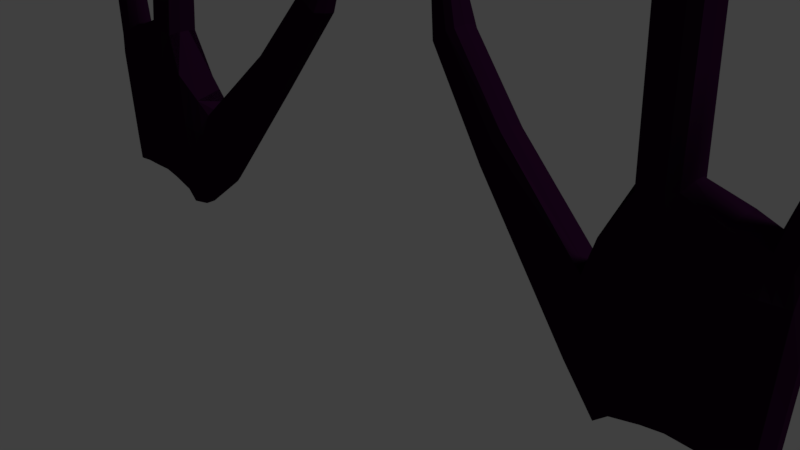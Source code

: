 # Source: Stranger_s_hands.blend  (saved by Blender 2.77.0; exported with 4.5.12 LTS)
import bpy
from mathutils import Matrix  # noqa: F401  (used for matrix-valued properties, if any)

bpy.ops.wm.read_factory_settings(use_empty=True)
scene = bpy.context.scene
scene.name = 'Scene'

# ---- collections
col_collection_1 = bpy.data.collections.new('Collection 1'); scene.collection.children.link(col_collection_1)

# ---- materials (node trees are filled in below, after node groups)
mat_flesh_colour = bpy.data.materials.new('Flesh colour')
mat_flesh_colour.alpha_threshold = 0.0
mat_flesh_colour.use_transparent_shadow = False
mat_flesh_colour.diffuse_color = (0.01782, 0.002822, 0.01885, 1.0)
mat_flesh_colour.roughness = 0.5
mat_flesh_colour.specular_intensity = 1.0
mat_flesh_colour.line_color = (0.0, 0.0, 0.0, 1.0)

# ---- material node trees

# ---- world
world_world = bpy.data.worlds.new('World'); scene.world = world_world
world_world.color = (0.05088, 0.05088, 0.05088)
world_world.use_sun_shadow = False
world_world.sun_shadow_jitter_overblur = 0.0
world_world.cycles.sampling_method = 'MANUAL'

# ---- cameras
cam_camera = bpy.data.cameras.new('Camera')
cam_camera.clip_end = 100.0
cam_camera.lens = 35.0
cam_camera.sensor_width = 32.0
cam_camera.sensor_height = 18.0
cam_camera.ortho_scale = 7.314
cam_camera.dof.focus_distance = 0.0
cam_camera.dof.aperture_fstop = 128.0

# ---- lights
light_lamp = bpy.data.lights.new('Lamp', 'SUN')
light_lamp.transmission_factor = 0.0
light_lamp.cutoff_distance = 30.0
light_lamp.angle = 0.1993
light_lamp.energy = 1.0
light_lamp.shadow_buffer_clip_start = 1.001
light_lamp.shadow_soft_size = 0.1
light_lamp.shadow_cascade_max_distance = 1000.0

# ---- meshes
me_cube_003 = bpy.data.meshes.new('Cube.003')
me_cube_003.from_pydata([(-5.11, 0.07346, -0.3987), (-5.306, -0.4009, -2.072), (-3.194, -0.2445, -1.932), (-5.306, 0.07836, -2.072), (-4.885, 0.02516, -0.3034), (-5.382, -0.3728, -0.0336), (-5.112, -0.0042, 0.09717), (-5.054, 0.07836, -2.044), (-3.704, -0.4009, -2.334), (-4.491, 0.02516, -0.1761), (-3.872, -0.4009, 0.2263), (-5.112, -0.0042, 0.09717), (-3.863, -0.4009, -2.184), (-4.848, 0.03006, -2.044), (-3.872, -0.4009, 0.2263), (-4.289, 0.02516, -0.1879), (-4.223, -0.4009, -2.082), (-4.289, 0.02516, 0.3477), (-4.289, -0.4009, 0.3477), (-4.472, 0.03006, -2.035), (-4.472, -0.4009, -2.035), (-3.891, 0.08318, -0.3272), (-4.289, -0.4009, 0.3477), (-4.289, 0.02516, 0.3477), (-4.848, -0.4009, -2.044), (-4.223, 0.03006, -2.082), (-5.112, -0.3728, 0.09717), (-3.614, 0.08318, -0.4316), (-5.054, -0.4009, -2.044), (-3.872, 0.02516, 0.2263), (-5.112, -0.3728, 0.09717), (-3.863, 0.08808, -2.184), (-5.362, -0.4009, -0.3061), (-3.306, -0.2445, -0.8856), (-3.872, 0.02516, 0.2263), (-3.601, -0.4772, -0.2874), (-3.913, -0.4772, -0.191), (-3.306, 0.1816, -1.001), (-5.382, -0.0042, -0.0336), (-4.289, -0.4772, -0.17), (-4.491, -0.4772, -0.1414), (-5.362, 0.07346, -0.4502), (-3.194, 0.1294, -1.932), (-4.885, -0.4772, -0.2874), (-5.11, -0.4772, -0.2874), (-3.704, 0.1668, -2.334), (-1.851, -0.1023, -0.22), (-1.86, 0.2328, -0.2509), (-2.099, 0.2609, 0.1767), (-2.089, -0.07425, 0.2077), (-1.019, 0.02423, 0.9274), (-1.033, 0.3572, 0.8762), (-1.33, 0.3728, 1.059), (-1.316, 0.03977, 1.111), (-0.7968, 0.2052, 1.687), (-0.8055, 0.3996, 1.638), (-0.9749, 0.4172, 1.762), (-0.9984, 0.2264, 1.81), (-3.744, -0.275, 1.874), (-3.749, 0.0929, 1.805), (-4.186, -0.2572, 2.006), (-4.191, 0.1107, 1.936), (-3.703, -0.05183, 3.433), (-3.693, 0.2883, 3.27), (-4.063, -0.001916, 3.524), (-4.053, 0.3383, 3.362), (-3.712, 0.4055, 4.175), (-3.711, 0.5641, 4.028), (-3.937, 0.4457, 4.208), (-3.921, 0.5893, 4.086), (-5.631, 0.04666, 1.067), (-5.626, -0.2446, 1.12), (-5.383, 0.07047, 1.189), (-5.378, -0.2208, 1.242), (-5.786, 0.1681, 1.946), (-5.778, -0.1124, 2.057), (-5.537, 0.2162, 2.065), (-5.529, -0.06435, 2.176), (-5.909, 0.3307, 2.901), (-5.895, 0.1773, 2.983), (-5.735, 0.3554, 2.935), (-5.72, 0.2051, 3.025), (-4.484, -0.09871, -2.088), (-5.459, -0.1285, -0.0336), (-3.138, 0.03464, -1.96), (-3.66, -0.09871, -2.415), (-5.078, -0.1166, 0.1755), (-3.803, -0.1215, 0.259), (-5.078, -0.1166, 0.1755), (-5.45, -0.1218, -0.895), (-4.312, -0.07698, 0.4045), (-3.803, -0.1215, 0.259), (-4.86, -0.09871, -2.097), (-5.066, -0.09872, -2.097), (-5.406, -0.09872, -2.125), (-4.235, -0.09871, -2.135), (-3.875, -0.09871, -2.238), (-3.25, 0.03464, -0.8532), (-4.312, -0.07698, 0.4045), (-1.797, 0.1569, -0.2573), (-2.113, 0.188, 0.2325), (-0.966, 0.2837, 0.8908), (-1.354, 0.3016, 1.116), (-0.7321, 0.3747, 1.698), (-1.004, 0.3908, 1.847), (-3.709, -0.0009324, 1.816), (-4.214, 0.03591, 1.96), (-3.657, 0.1992, 3.312), (-4.079, 0.2732, 3.411), (-3.662, 0.5491, 4.099), (-3.92, 0.6008, 4.139), (-5.7, -0.02311, 1.083), (-5.351, 0.01445, 1.223), (-5.855, 0.1008, 1.98), (-5.504, 0.1669, 2.115), (-5.948, 0.3294, 2.931), (-5.701, 0.3661, 2.968), (-5.459, -0.2507, -0.0336), (-5.078, -0.2388, 0.1755), (-3.803, -0.2611, 0.259), (-5.078, -0.2388, 0.1755), (-4.312, -0.2165, 0.4045), (-4.86, -0.2383, -2.097), (-3.25, -0.1049, -0.8532), (-4.312, -0.2165, 0.4045), (-2.11, 0.04886, 0.2431), (-1.349, 0.1632, 1.134), (-1.001, 0.2884, 1.863), (-4.212, -0.1016, 1.984), (-4.083, 0.1451, 3.466), (-3.923, 0.512, 4.2), (-5.698, -0.1345, 1.101), (-5.349, -0.09694, 1.241), (-5.852, -0.006925, 2.018), (-5.501, 0.05915, 2.153), (-5.946, 0.2523, 2.976), (-5.699, 0.289, 3.013), (-4.484, -0.2383, -2.088), (-3.138, -0.1049, -1.96), (-3.66, -0.2383, -2.415), (-5.45, -0.2614, -0.895), (-3.803, -0.2611, 0.259), (-5.066, -0.2383, -2.097), (-5.406, -0.2383, -2.125), (-4.235, -0.2383, -2.135), (-3.875, -0.2383, -2.238), (-1.794, 0.01782, -0.2468), (-0.9615, 0.1454, 0.9082), (-0.7291, 0.2723, 1.715), (-3.707, -0.1384, 1.84), (-3.661, 0.07111, 3.367), (-3.664, 0.4603, 4.16), (-3.724, -0.4009, -1.896), (-3.871, -0.4009, -1.792), (-4.243, -0.4009, -1.72), (-5.071, 0.09402, -1.551), (-3.228, 0.1451, -1.653), (-4.478, -0.4009, -1.687), (-4.859, 0.04572, -1.522), (-4.478, 0.04572, -1.477), (-4.859, -0.4009, -1.694), (-4.243, 0.04572, -1.513), (-3.871, 0.1037, -1.627), (-5.071, -0.4009, -1.694), (-5.323, -0.4009, -1.719), (-3.228, -0.2715, -1.618), (-5.323, 0.09402, -1.586), (-3.677, 0.1824, -1.763), (-1.915, 0.2412, -0.1106), (-1.906, -0.1209, -0.07966), (-1.105, 0.3619, 0.9432), (-1.091, 0.001886, 0.9944), (-0.866, 0.4139, 1.675), (-0.8573, 0.1907, 1.724), (-0.7887, 0.4015, 1.743), (-5.419, -0.1056, -1.756), (-5.419, -0.2452, -1.756), (-0.7847, 0.2638, 1.765), (-3.267, 0.1634, -1.327), (-5.343, -0.4009, -1.013), (-3.267, -0.2715, -1.252), (-5.343, 0.08374, -1.018), (-2.028, 0.2511, 0.05301), (-2.019, -0.1111, 0.08395), (-1.239, 0.3673, 1.021), (-1.226, 0.007324, 1.072), (-0.9365, 0.4188, 1.719), (-0.9279, 0.1957, 1.767), (-0.9165, 0.4091, 1.813), (-0.9125, 0.2714, 1.835), (-3.662, -0.4391, -1.092), (-3.892, -0.4391, -0.9914), (-4.266, -0.4391, -0.945), (-5.091, 0.08374, -0.9746), (-4.484, -0.4391, -0.9144), (-4.872, 0.03544, -0.9126), (-4.484, 0.03544, -0.8266), (-4.872, -0.4391, -0.9906), (-4.266, 0.03544, -0.8506), (-3.881, 0.09346, -0.9771), (-5.091, -0.4391, -0.9906), (-3.646, 0.1328, -1.097), (-5.434, -0.1137, -1.326), (-5.434, -0.2533, -1.326), (-3.542, -0.3511, -2.206), (-3.516, 0.1145, -0.6131), (-3.542, 0.1549, -2.206), (-3.507, -0.4031, -0.4779), (-3.494, -0.05624, -2.27), (-3.494, -0.1958, -2.27), (-3.566, -0.3511, -1.808), (-3.534, 0.1705, -1.728), (-3.537, -0.3771, -1.143), (-3.525, 0.1425, -1.17), (-3.382, -0.302, -2.08), (-3.42, 0.1454, -0.7917), (-3.382, 0.1432, -2.08), (-3.415, -0.3301, -0.6655), (-3.33, -0.01443, -2.128), (-3.33, -0.154, -2.128), (-3.393, 0.1588, -1.693), (-3.406, 0.1521, -1.243), (-3.411, -0.302, -1.721), (-3.413, -0.3161, -1.193), (-4.124, -0.4009, -2.11), (-4.173, -0.4388, 0.3141), (-4.179, 0.04123, -0.2265), (-4.124, 0.04612, -2.11), (-4.185, -0.4772, -0.1758), (-4.173, 0.07497, 0.3141), (-4.064, -0.3, 1.97), (-4.068, 0.1556, 1.9), (-3.964, -0.05367, 3.499), (-3.953, 0.3742, 3.337), (-3.882, 0.3816, 4.233), (-3.874, 0.6267, 4.055), (-3.856, 0.6111, 4.124), (-4.135, -0.09871, -2.163), (-4.135, -0.2383, -2.163), (-3.86, 0.4961, 4.203), (-4.14, -0.4009, -1.74), (-4.14, 0.06178, -1.545), (-4.162, -0.4391, -0.9578), (-4.159, 0.0515, -0.8857), (-4.004, -0.4009, -2.144), (-4.036, -0.4388, 0.2739), (-4.047, 0.06043, -0.2726), (-4.004, 0.06532, -2.144), (-4.06, -0.4772, -0.1828), (-4.036, 0.07497, 0.2739), (-3.918, -0.3059, 1.926), (-3.922, 0.1497, 1.856), (-3.844, -0.07019, 3.469), (-3.834, 0.3577, 3.306), (-3.813, 0.3709, 4.221), (-3.804, 0.616, 4.042), (-4.016, -0.09871, -2.197), (-4.016, -0.2383, -2.197), (-4.017, 0.08098, -1.582), (-4.032, 0.07071, -0.9275), (-3.745, 0.589, 4.107), (-3.749, 0.4739, 4.186), (-4.017, -0.4009, -1.764), (-4.039, -0.4391, -0.9732), (-4.764, 0.02516, -0.2642), (-4.732, -0.4009, -2.042), (-4.741, -0.4521, 0.2076), (-4.741, 0.05094, 0.2076), (-4.732, 0.03006, -2.042), (-4.764, -0.4772, -0.2425), (-4.744, -0.09871, -2.095), (-4.744, -0.2383, -2.095), (-4.742, -0.4009, -1.692), (-4.742, 0.04572, -1.508), (-4.753, -0.4391, -0.9672), (-4.753, 0.03544, -0.8862), (-4.627, 0.02516, -0.2201), (-4.602, -0.4009, -2.038), (-4.741, -0.4521, 0.2076), (-4.741, 0.05094, 0.2076), (-4.602, 0.03006, -2.038), (-4.627, -0.4772, -0.192), (-4.614, -0.09871, -2.091), (-4.614, -0.2383, -2.091), (-4.61, 0.04572, -1.493), (-4.618, 0.03544, -0.8564), (-4.61, -0.4009, -1.69), (-4.618, -0.4391, -0.9408), (-5.296, 0.07346, -0.4367), (-5.311, 0.02496, 0.000699), (-5.24, 0.07836, -2.065), (-5.24, -0.4009, -2.065), (-5.311, -0.4036, 0.0006988), (-5.296, -0.4209, -0.3012), (-5.566, 0.07984, 1.099), (-5.561, -0.2668, 1.152), (-5.721, 0.2079, 1.978), (-5.713, -0.1285, 2.088), (-5.844, 0.3721, 2.877), (-5.838, 0.1607, 3.009), (-5.882, 0.3113, 2.998), (-5.316, -0.09872, -2.118), (-5.316, -0.2383, -2.118), (-5.88, 0.224, 3.049), (-5.257, -0.4009, -1.712), (-5.257, 0.09402, -1.576), (-5.277, -0.4109, -1.007), (-5.277, 0.08374, -1.007), (-5.206, 0.07346, -0.4183), (-5.215, 0.02496, 0.04745), (-5.15, 0.07836, -2.055), (-5.15, -0.4009, -2.055), (-5.215, -0.4036, 0.04745), (-5.206, -0.4482, -0.2945), (-5.478, 0.08835, 1.143), (-5.472, -0.2583, 1.196), (-5.632, 0.2251, 2.02), (-5.624, -0.1114, 2.131), (-5.784, 0.3794, 2.887), (-5.778, 0.168, 3.019), (-5.195, -0.09872, -2.108), (-5.195, -0.2383, -2.108), (-5.167, 0.09402, -1.564), (-5.186, 0.08374, -0.9911), (-5.783, 0.3261, 3.013), (-5.78, 0.2388, 3.064), (-5.167, -0.4009, -1.703), (-5.186, -0.4246, -0.999)], [], [(86, 88, 11, 6), (89, 83, 38, 41), (178, 37, 48, 182), (237, 95, 25, 227), (202, 89, 41, 181), (36, 35, 10, 14), (90, 98, 23, 17), (92, 93, 7, 13), (199, 21, 27, 201), (248, 36, 14, 245), (124, 18, 60, 128), (196, 9, 15, 198), (40, 39, 18, 22), (285, 276, 9, 196), (259, 246, 21, 199), (308, 309, 6, 0), (276, 279, 17, 9), (281, 40, 22, 278), (323, 308, 0, 193), (9, 17, 23, 15), (44, 43, 26, 30), (246, 249, 29, 21), (91, 87, 34, 29), (208, 85, 45, 206), (313, 44, 30, 312), (95, 82, 19, 25), (86, 6, 72, 112), (327, 200, 44, 313), (200, 197, 43, 44), (21, 29, 34, 27), (0, 6, 11, 4), (287, 194, 40, 281), (194, 192, 39, 40), (193, 0, 4, 195), (221, 215, 37, 178), (263, 191, 36, 248), (191, 190, 35, 36), (301, 94, 3, 290), (85, 96, 31, 45), (223, 180, 33, 217), (270, 92, 13, 268), (125, 49, 53, 126), (165, 2, 46, 169), (123, 33, 49, 125), (84, 42, 47, 99), (171, 50, 54, 173), (182, 48, 52, 184), (169, 46, 50, 171), (99, 47, 51, 101), (174, 103, 55, 172), (101, 51, 55, 103), (126, 53, 57, 127), (184, 52, 56, 186), (128, 60, 64, 129), (91, 29, 59, 105), (229, 23, 61, 231), (245, 14, 58, 250), (129, 64, 68, 130), (105, 59, 63, 107), (231, 61, 65, 233), (250, 58, 62, 252), (260, 109, 67, 255), (107, 63, 67, 109), (233, 65, 69, 235), (252, 62, 66, 254), (294, 70, 74, 296), (117, 5, 71, 131), (289, 38, 70, 294), (312, 30, 73, 315), (317, 77, 81, 319), (131, 71, 75, 133), (315, 73, 77, 317), (112, 72, 76, 114), (324, 116, 80, 318), (114, 76, 80, 116), (296, 74, 78, 298), (133, 75, 79, 135), (74, 113, 115, 78), (134, 114, 116, 136), (325, 136, 116, 324), (132, 112, 114, 134), (70, 111, 113, 74), (38, 83, 111, 70), (150, 107, 109, 151), (261, 151, 109, 260), (149, 105, 107, 150), (65, 108, 110, 69), (141, 91, 105, 149), (61, 106, 108, 65), (52, 102, 104, 56), (147, 101, 103, 148), (177, 148, 103, 174), (146, 99, 101, 147), (138, 84, 99, 146), (37, 97, 100, 48), (48, 100, 102, 52), (271, 122, 92, 270), (139, 145, 96, 85), (302, 143, 94, 301), (118, 86, 112, 132), (144, 137, 82, 95), (209, 139, 85, 208), (141, 119, 87, 91), (23, 98, 106, 61), (122, 142, 93, 92), (121, 124, 98, 90), (203, 140, 89, 202), (238, 144, 95, 237), (140, 117, 83, 89), (118, 120, 88, 86), (30, 26, 120, 118), (32, 5, 117, 140), (224, 16, 144, 238), (179, 32, 140, 203), (22, 18, 124, 121), (24, 28, 142, 122), (14, 10, 119, 141), (204, 8, 139, 209), (16, 20, 137, 144), (30, 118, 132, 73), (291, 1, 143, 302), (8, 12, 145, 139), (265, 24, 122, 271), (2, 138, 146, 46), (46, 146, 147, 50), (173, 54, 148, 177), (50, 147, 148, 54), (14, 141, 149, 58), (58, 149, 150, 62), (254, 66, 151, 261), (62, 150, 151, 66), (73, 132, 134, 77), (319, 81, 136, 325), (77, 134, 136, 81), (113, 133, 135, 115), (111, 131, 133, 113), (83, 117, 131, 111), (108, 129, 130, 110), (106, 128, 129, 108), (102, 126, 127, 104), (97, 123, 125, 100), (100, 125, 126, 102), (98, 124, 128, 106), (187, 173, 177, 189), (1, 164, 176, 143), (143, 176, 175, 94), (189, 177, 174, 188), (51, 170, 172, 55), (188, 174, 172, 186), (183, 169, 171, 185), (47, 168, 170, 51), (185, 171, 173, 187), (180, 165, 169, 183), (214, 2, 165, 222), (12, 8, 152, 153), (244, 12, 153, 262), (216, 220, 156, 42), (7, 155, 158, 13), (20, 16, 154, 157), (277, 20, 157, 286), (28, 24, 160, 163), (311, 28, 163, 326), (310, 322, 155, 7), (247, 258, 162, 31), (280, 284, 159, 19), (19, 159, 161, 25), (31, 162, 167, 45), (94, 175, 166, 3), (42, 156, 168, 47), (33, 180, 183, 49), (53, 185, 187, 57), (49, 183, 185, 53), (104, 188, 186, 56), (127, 189, 188, 104), (57, 187, 189, 127), (164, 179, 203, 176), (176, 203, 202, 175), (170, 184, 186, 172), (168, 182, 184, 170), (222, 165, 180, 223), (153, 152, 190, 191), (262, 153, 191, 263), (220, 221, 178, 156), (155, 193, 195, 158), (157, 154, 192, 194), (286, 157, 194, 287), (163, 160, 197, 200), (326, 163, 200, 327), (322, 323, 193, 155), (258, 259, 199, 162), (284, 285, 196, 159), (159, 196, 198, 161), (162, 199, 201, 167), (175, 202, 181, 166), (156, 178, 182, 168), (167, 201, 213, 211), (152, 210, 212, 190), (45, 167, 211, 206), (8, 204, 210, 152), (214, 204, 209, 219), (219, 209, 208, 218), (190, 212, 207, 35), (201, 27, 205, 213), (218, 208, 206, 216), (84, 218, 216, 42), (138, 219, 218, 84), (2, 214, 219, 138), (211, 213, 221, 220), (210, 222, 223, 212), (206, 211, 220, 216), (204, 214, 222, 210), (212, 223, 217, 207), (213, 205, 215, 221), (10, 35, 207, 217, 33, 123, 97, 37, 215, 205, 27, 34, 87, 119), (161, 198, 243, 241), (154, 240, 242, 192), (25, 161, 241, 227), (16, 224, 240, 154), (68, 234, 239, 130), (244, 224, 238, 257), (257, 238, 237, 256), (130, 239, 236, 110), (64, 232, 234, 68), (253, 233, 235, 255), (110, 236, 235, 69), (60, 230, 232, 64), (251, 231, 233, 253), (18, 225, 230, 60), (249, 229, 231, 251), (192, 242, 228, 39), (15, 23, 229, 226), (198, 15, 226, 243), (39, 228, 225, 18), (256, 237, 227, 247), (96, 256, 247, 31), (29, 249, 251, 59), (59, 251, 253, 63), (63, 253, 255, 67), (145, 257, 256, 96), (12, 244, 257, 145), (241, 243, 259, 258), (240, 262, 263, 242), (227, 241, 258, 247), (224, 244, 262, 240), (234, 254, 261, 239), (239, 261, 260, 236), (232, 252, 254, 234), (236, 260, 255, 235), (230, 250, 252, 232), (225, 245, 250, 230), (242, 263, 248, 228), (226, 229, 249, 246), (243, 226, 246, 259), (228, 248, 245, 225), (158, 195, 275, 273), (160, 272, 274, 197), (13, 158, 273, 268), (24, 265, 272, 160), (277, 265, 271, 283), (283, 271, 270, 282), (282, 270, 268, 280), (197, 274, 269, 43), (43, 269, 266, 26), (4, 11, 267, 264), (195, 4, 264, 275), (82, 282, 280, 19), (137, 283, 282, 82), (20, 277, 283, 137), (273, 275, 285, 284), (272, 286, 287, 274), (268, 273, 284, 280), (265, 277, 286, 272), (274, 287, 281, 269), (269, 281, 278, 266), (264, 267, 279, 276), (275, 264, 276, 285), (166, 181, 307, 305), (164, 304, 306, 179), (3, 166, 305, 290), (1, 291, 304, 164), (79, 299, 303, 135), (311, 291, 302, 321), (321, 302, 301, 320), (135, 303, 300, 115), (316, 296, 298, 318), (115, 300, 298, 78), (71, 295, 297, 75), (75, 297, 299, 79), (5, 292, 295, 71), (309, 289, 294, 314), (314, 294, 296, 316), (320, 301, 290, 310), (179, 306, 293, 32), (32, 293, 292, 5), (181, 41, 288, 307), (41, 38, 289, 288), (93, 320, 310, 7), (72, 314, 316, 76), (6, 309, 314, 72), (76, 316, 318, 80), (142, 321, 320, 93), (28, 311, 321, 142), (305, 307, 323, 322), (304, 326, 327, 306), (290, 305, 322, 310), (291, 311, 326, 304), (299, 319, 325, 303), (303, 325, 324, 300), (300, 324, 318, 298), (295, 315, 317, 297), (297, 317, 319, 299), (292, 312, 315, 295), (306, 327, 313, 293), (293, 313, 312, 292), (307, 288, 308, 323), (288, 289, 309, 308), (215, 217, 33, 37), (205, 207, 217, 215), (27, 35, 207, 205), (35, 27, 87, 119), (87, 27, 34), (10, 35, 119), (22, 18, 278, 124), (23, 17, 279, 98), (98, 124, 278, 279), (26, 266, 120), (88, 267, 11), (88, 120, 266, 267)])
me_cube_003.materials.append(mat_flesh_colour)
me_cube_003.use_remesh_preserve_volume = False
me_cube_003.use_remesh_preserve_attributes = False
me_cube_003.use_mirror_vertex_groups = False
me_cube_003.update()
me_cube = bpy.data.meshes.new('Cube')
me_cube.from_pydata([(5.11, 0.07346, -0.3987), (5.306, -0.4009, -2.072), (3.194, -0.2445, -1.932), (5.306, 0.07836, -2.072), (4.885, 0.02516, -0.3034), (5.382, -0.3728, -0.0336), (5.112, -0.0042, 0.09717), (5.054, 0.07836, -2.044), (3.704, -0.4009, -2.334), (4.491, 0.02516, -0.1761), (3.872, -0.4009, 0.2263), (5.112, -0.0042, 0.09717), (3.863, -0.4009, -2.184), (4.848, 0.03006, -2.044), (3.872, -0.4009, 0.2263), (4.289, 0.02516, -0.1879), (4.223, -0.4009, -2.082), (4.289, 0.02516, 0.3477), (4.289, -0.4009, 0.3477), (4.472, 0.03006, -2.035), (4.472, -0.4009, -2.035), (3.891, 0.08318, -0.3272), (4.289, -0.4009, 0.3477), (4.289, 0.02516, 0.3477), (4.848, -0.4009, -2.044), (4.223, 0.03006, -2.082), (5.112, -0.3728, 0.09717), (3.614, 0.08318, -0.4316), (5.054, -0.4009, -2.044), (3.872, 0.02516, 0.2263), (5.112, -0.3728, 0.09717), (3.863, 0.08808, -2.184), (5.362, -0.4009, -0.3061), (3.306, -0.2445, -0.8856), (3.872, 0.02516, 0.2263), (3.601, -0.4772, -0.2874), (3.913, -0.4772, -0.191), (3.306, 0.1816, -1.001), (5.382, -0.0042, -0.0336), (4.289, -0.4772, -0.17), (4.491, -0.4772, -0.1414), (5.362, 0.07346, -0.4502), (3.194, 0.1294, -1.932), (4.885, -0.4772, -0.2874), (5.11, -0.4772, -0.2874), (3.704, 0.1668, -2.334), (1.851, -0.1023, -0.22), (1.86, 0.2328, -0.2509), (2.099, 0.2609, 0.1767), (2.089, -0.07425, 0.2077), (1.019, 0.02423, 0.9274), (1.033, 0.3572, 0.8762), (1.33, 0.3728, 1.059), (1.316, 0.03977, 1.111), (0.7968, 0.2052, 1.687), (0.8055, 0.3996, 1.638), (0.9749, 0.4172, 1.762), (0.9984, 0.2264, 1.81), (3.744, -0.275, 1.874), (3.749, 0.0929, 1.805), (4.186, -0.2572, 2.006), (4.191, 0.1107, 1.936), (3.703, -0.05183, 3.433), (3.693, 0.2883, 3.27), (4.063, -0.001916, 3.524), (4.053, 0.3383, 3.362), (3.712, 0.4055, 4.175), (3.711, 0.5641, 4.028), (3.937, 0.4457, 4.208), (3.921, 0.5893, 4.086), (5.631, 0.04666, 1.067), (5.626, -0.2446, 1.12), (5.383, 0.07047, 1.189), (5.378, -0.2208, 1.242), (5.786, 0.1681, 1.946), (5.778, -0.1124, 2.057), (5.537, 0.2162, 2.065), (5.529, -0.06435, 2.176), (5.909, 0.3307, 2.901), (5.895, 0.1773, 2.983), (5.735, 0.3554, 2.935), (5.72, 0.2051, 3.025), (4.484, -0.09871, -2.088), (5.459, -0.1285, -0.0336), (3.138, 0.03464, -1.96), (3.66, -0.09871, -2.415), (5.078, -0.1166, 0.1755), (3.803, -0.1215, 0.259), (5.078, -0.1166, 0.1755), (5.45, -0.1218, -0.895), (4.312, -0.07698, 0.4045), (3.803, -0.1215, 0.259), (4.86, -0.09871, -2.097), (5.066, -0.09872, -2.097), (5.406, -0.09872, -2.125), (4.235, -0.09871, -2.135), (3.875, -0.09871, -2.238), (3.25, 0.03464, -0.8532), (4.312, -0.07698, 0.4045), (1.797, 0.1569, -0.2573), (2.113, 0.188, 0.2325), (0.966, 0.2837, 0.8908), (1.354, 0.3016, 1.116), (0.7321, 0.3747, 1.698), (1.004, 0.3908, 1.847), (3.709, -0.0009324, 1.816), (4.214, 0.03591, 1.96), (3.657, 0.1992, 3.312), (4.079, 0.2732, 3.411), (3.662, 0.5491, 4.099), (3.92, 0.6008, 4.139), (5.7, -0.02311, 1.083), (5.351, 0.01445, 1.223), (5.855, 0.1008, 1.98), (5.504, 0.1669, 2.115), (5.948, 0.3294, 2.931), (5.701, 0.3661, 2.968), (5.459, -0.2507, -0.0336), (5.078, -0.2388, 0.1755), (3.803, -0.2611, 0.259), (5.078, -0.2388, 0.1755), (4.312, -0.2165, 0.4045), (4.86, -0.2383, -2.097), (3.25, -0.1049, -0.8532), (4.312, -0.2165, 0.4045), (2.11, 0.04886, 0.2431), (1.349, 0.1632, 1.134), (1.001, 0.2884, 1.863), (4.212, -0.1016, 1.984), (4.083, 0.1451, 3.466), (3.923, 0.512, 4.2), (5.698, -0.1345, 1.101), (5.349, -0.09694, 1.241), (5.852, -0.006925, 2.018), (5.501, 0.05915, 2.153), (5.946, 0.2523, 2.976), (5.699, 0.289, 3.013), (4.484, -0.2383, -2.088), (3.138, -0.1049, -1.96), (3.66, -0.2383, -2.415), (5.45, -0.2614, -0.895), (3.803, -0.2611, 0.259), (5.066, -0.2383, -2.097), (5.406, -0.2383, -2.125), (4.235, -0.2383, -2.135), (3.875, -0.2383, -2.238), (1.794, 0.01782, -0.2468), (0.9615, 0.1454, 0.9082), (0.7291, 0.2723, 1.715), (3.707, -0.1384, 1.84), (3.661, 0.07111, 3.367), (3.664, 0.4603, 4.16), (3.724, -0.4009, -1.896), (3.871, -0.4009, -1.792), (4.243, -0.4009, -1.72), (5.071, 0.09402, -1.551), (3.228, 0.1451, -1.653), (4.478, -0.4009, -1.687), (4.859, 0.04572, -1.522), (4.478, 0.04572, -1.477), (4.859, -0.4009, -1.694), (4.243, 0.04572, -1.513), (3.871, 0.1037, -1.627), (5.071, -0.4009, -1.694), (5.323, -0.4009, -1.719), (3.228, -0.2715, -1.618), (5.323, 0.09402, -1.586), (3.677, 0.1824, -1.763), (1.915, 0.2412, -0.1106), (1.906, -0.1209, -0.07966), (1.105, 0.3619, 0.9432), (1.091, 0.001886, 0.9944), (0.866, 0.4139, 1.675), (0.8573, 0.1907, 1.724), (0.7887, 0.4015, 1.743), (5.419, -0.1056, -1.756), (5.419, -0.2452, -1.756), (0.7847, 0.2638, 1.765), (3.267, 0.1634, -1.327), (5.343, -0.4009, -1.013), (3.267, -0.2715, -1.252), (5.343, 0.08374, -1.018), (2.028, 0.2511, 0.05301), (2.019, -0.1111, 0.08395), (1.239, 0.3673, 1.021), (1.226, 0.007324, 1.072), (0.9365, 0.4188, 1.719), (0.9279, 0.1957, 1.767), (0.9165, 0.4091, 1.813), (0.9125, 0.2714, 1.835), (3.662, -0.4391, -1.092), (3.892, -0.4391, -0.9914), (4.266, -0.4391, -0.945), (5.091, 0.08374, -0.9746), (4.484, -0.4391, -0.9144), (4.872, 0.03544, -0.9126), (4.484, 0.03544, -0.8266), (4.872, -0.4391, -0.9906), (4.266, 0.03544, -0.8506), (3.881, 0.09346, -0.9771), (5.091, -0.4391, -0.9906), (3.646, 0.1328, -1.097), (5.434, -0.1137, -1.326), (5.434, -0.2533, -1.326), (3.542, -0.3511, -2.206), (3.516, 0.1145, -0.6131), (3.542, 0.1549, -2.206), (3.507, -0.4031, -0.4779), (3.494, -0.05624, -2.27), (3.494, -0.1958, -2.27), (3.566, -0.3511, -1.808), (3.534, 0.1705, -1.728), (3.537, -0.3771, -1.143), (3.525, 0.1425, -1.17), (3.382, -0.302, -2.08), (3.42, 0.1454, -0.7917), (3.382, 0.1432, -2.08), (3.415, -0.3301, -0.6655), (3.33, -0.01443, -2.128), (3.33, -0.154, -2.128), (3.393, 0.1588, -1.693), (3.406, 0.1521, -1.243), (3.411, -0.302, -1.721), (3.413, -0.3161, -1.193), (4.124, -0.4009, -2.11), (4.173, -0.4388, 0.3141), (4.179, 0.04123, -0.2265), (4.124, 0.04612, -2.11), (4.185, -0.4772, -0.1758), (4.173, 0.07497, 0.3141), (4.064, -0.3, 1.97), (4.068, 0.1556, 1.9), (3.964, -0.05367, 3.499), (3.953, 0.3742, 3.337), (3.882, 0.3816, 4.233), (3.874, 0.6267, 4.055), (3.856, 0.6111, 4.124), (4.135, -0.09871, -2.163), (4.135, -0.2383, -2.163), (3.86, 0.4961, 4.203), (4.14, -0.4009, -1.74), (4.14, 0.06178, -1.545), (4.162, -0.4391, -0.9578), (4.159, 0.0515, -0.8857), (4.004, -0.4009, -2.144), (4.036, -0.4388, 0.2739), (4.047, 0.06043, -0.2726), (4.004, 0.06532, -2.144), (4.06, -0.4772, -0.1828), (4.036, 0.07497, 0.2739), (3.918, -0.3059, 1.926), (3.922, 0.1497, 1.856), (3.844, -0.07019, 3.469), (3.834, 0.3577, 3.306), (3.813, 0.3709, 4.221), (3.804, 0.616, 4.042), (4.016, -0.09871, -2.197), (4.016, -0.2383, -2.197), (4.017, 0.08098, -1.582), (4.032, 0.07071, -0.9275), (3.745, 0.589, 4.107), (3.749, 0.4739, 4.186), (4.017, -0.4009, -1.764), (4.039, -0.4391, -0.9732), (4.764, 0.02516, -0.2642), (4.732, -0.4009, -2.042), (4.741, -0.4521, 0.2076), (4.741, 0.05094, 0.2076), (4.732, 0.03006, -2.042), (4.764, -0.4772, -0.2425), (4.744, -0.09871, -2.095), (4.744, -0.2383, -2.095), (4.742, -0.4009, -1.692), (4.742, 0.04572, -1.508), (4.753, -0.4391, -0.9672), (4.753, 0.03544, -0.8862), (4.627, 0.02516, -0.2201), (4.602, -0.4009, -2.038), (4.741, -0.4521, 0.2076), (4.741, 0.05094, 0.2076), (4.602, 0.03006, -2.038), (4.627, -0.4772, -0.192), (4.614, -0.09871, -2.091), (4.614, -0.2383, -2.091), (4.61, 0.04572, -1.493), (4.618, 0.03544, -0.8564), (4.61, -0.4009, -1.69), (4.618, -0.4391, -0.9408), (5.296, 0.07346, -0.4367), (5.311, 0.02496, 0.000699), (5.24, 0.07836, -2.065), (5.24, -0.4009, -2.065), (5.311, -0.4036, 0.0006988), (5.296, -0.4209, -0.3012), (5.566, 0.07984, 1.099), (5.561, -0.2668, 1.152), (5.721, 0.2079, 1.978), (5.713, -0.1285, 2.088), (5.844, 0.3721, 2.877), (5.838, 0.1607, 3.009), (5.882, 0.3113, 2.998), (5.316, -0.09872, -2.118), (5.316, -0.2383, -2.118), (5.88, 0.224, 3.049), (5.257, -0.4009, -1.712), (5.257, 0.09402, -1.576), (5.277, -0.4109, -1.007), (5.277, 0.08374, -1.007), (5.206, 0.07346, -0.4183), (5.215, 0.02496, 0.04745), (5.15, 0.07836, -2.055), (5.15, -0.4009, -2.055), (5.215, -0.4036, 0.04745), (5.206, -0.4482, -0.2945), (5.478, 0.08835, 1.143), (5.472, -0.2583, 1.196), (5.632, 0.2251, 2.02), (5.624, -0.1114, 2.131), (5.784, 0.3794, 2.887), (5.778, 0.168, 3.019), (5.195, -0.09872, -2.108), (5.195, -0.2383, -2.108), (5.167, 0.09402, -1.564), (5.186, 0.08374, -0.9911), (5.783, 0.3261, 3.013), (5.78, 0.2388, 3.064), (5.167, -0.4009, -1.703), (5.186, -0.4246, -0.999)], [], [(86, 6, 11, 88), (89, 41, 38, 83), (178, 182, 48, 37), (237, 227, 25, 95), (202, 181, 41, 89), (36, 14, 10, 35), (90, 17, 23, 98), (92, 13, 7, 93), (199, 201, 27, 21), (248, 245, 14, 36), (124, 128, 60, 18), (196, 198, 15, 9), (40, 22, 18, 39), (285, 196, 9, 276), (259, 199, 21, 246), (308, 0, 6, 309), (276, 9, 17, 279), (281, 278, 22, 40), (323, 193, 0, 308), (9, 15, 23, 17), (44, 30, 26, 43), (246, 21, 29, 249), (91, 29, 34, 87), (208, 206, 45, 85), (313, 312, 30, 44), (95, 25, 19, 82), (86, 112, 72, 6), (327, 313, 44, 200), (200, 44, 43, 197), (21, 27, 34, 29), (0, 4, 11, 6), (287, 281, 40, 194), (194, 40, 39, 192), (193, 195, 4, 0), (221, 178, 37, 215), (263, 248, 36, 191), (191, 36, 35, 190), (301, 290, 3, 94), (85, 45, 31, 96), (223, 217, 33, 180), (270, 268, 13, 92), (125, 126, 53, 49), (165, 169, 46, 2), (123, 125, 49, 33), (84, 99, 47, 42), (171, 173, 54, 50), (182, 184, 52, 48), (169, 171, 50, 46), (99, 101, 51, 47), (174, 172, 55, 103), (101, 103, 55, 51), (126, 127, 57, 53), (184, 186, 56, 52), (128, 129, 64, 60), (91, 105, 59, 29), (229, 231, 61, 23), (245, 250, 58, 14), (129, 130, 68, 64), (105, 107, 63, 59), (231, 233, 65, 61), (250, 252, 62, 58), (260, 255, 67, 109), (107, 109, 67, 63), (233, 235, 69, 65), (252, 254, 66, 62), (294, 296, 74, 70), (117, 131, 71, 5), (289, 294, 70, 38), (312, 315, 73, 30), (317, 319, 81, 77), (131, 133, 75, 71), (315, 317, 77, 73), (112, 114, 76, 72), (324, 318, 80, 116), (114, 116, 80, 76), (296, 298, 78, 74), (133, 135, 79, 75), (74, 78, 115, 113), (134, 136, 116, 114), (325, 324, 116, 136), (132, 134, 114, 112), (70, 74, 113, 111), (38, 70, 111, 83), (150, 151, 109, 107), (261, 260, 109, 151), (149, 150, 107, 105), (65, 69, 110, 108), (141, 149, 105, 91), (61, 65, 108, 106), (52, 56, 104, 102), (147, 148, 103, 101), (177, 174, 103, 148), (146, 147, 101, 99), (138, 146, 99, 84), (37, 48, 100, 97), (48, 52, 102, 100), (271, 270, 92, 122), (139, 85, 96, 145), (302, 301, 94, 143), (118, 132, 112, 86), (144, 95, 82, 137), (209, 208, 85, 139), (141, 91, 87, 119), (23, 61, 106, 98), (122, 92, 93, 142), (121, 90, 98, 124), (203, 202, 89, 140), (238, 237, 95, 144), (140, 89, 83, 117), (118, 86, 88, 120), (30, 118, 120, 26), (32, 140, 117, 5), (224, 238, 144, 16), (179, 203, 140, 32), (22, 121, 124, 18), (24, 122, 142, 28), (14, 141, 119, 10), (204, 209, 139, 8), (16, 144, 137, 20), (30, 73, 132, 118), (291, 302, 143, 1), (8, 139, 145, 12), (265, 271, 122, 24), (2, 46, 146, 138), (46, 50, 147, 146), (173, 177, 148, 54), (50, 54, 148, 147), (14, 58, 149, 141), (58, 62, 150, 149), (254, 261, 151, 66), (62, 66, 151, 150), (73, 77, 134, 132), (319, 325, 136, 81), (77, 81, 136, 134), (113, 115, 135, 133), (111, 113, 133, 131), (83, 111, 131, 117), (108, 110, 130, 129), (106, 108, 129, 128), (102, 104, 127, 126), (97, 100, 125, 123), (100, 102, 126, 125), (98, 106, 128, 124), (187, 189, 177, 173), (1, 143, 176, 164), (143, 94, 175, 176), (189, 188, 174, 177), (51, 55, 172, 170), (188, 186, 172, 174), (183, 185, 171, 169), (47, 51, 170, 168), (185, 187, 173, 171), (180, 183, 169, 165), (214, 222, 165, 2), (12, 153, 152, 8), (244, 262, 153, 12), (216, 42, 156, 220), (7, 13, 158, 155), (20, 157, 154, 16), (277, 286, 157, 20), (28, 163, 160, 24), (311, 326, 163, 28), (310, 7, 155, 322), (247, 31, 162, 258), (280, 19, 159, 284), (19, 25, 161, 159), (31, 45, 167, 162), (94, 3, 166, 175), (42, 47, 168, 156), (33, 49, 183, 180), (53, 57, 187, 185), (49, 53, 185, 183), (104, 56, 186, 188), (127, 104, 188, 189), (57, 127, 189, 187), (164, 176, 203, 179), (176, 175, 202, 203), (170, 172, 186, 184), (168, 170, 184, 182), (222, 223, 180, 165), (153, 191, 190, 152), (262, 263, 191, 153), (220, 156, 178, 221), (155, 158, 195, 193), (157, 194, 192, 154), (286, 287, 194, 157), (163, 200, 197, 160), (326, 327, 200, 163), (322, 155, 193, 323), (258, 162, 199, 259), (284, 159, 196, 285), (159, 161, 198, 196), (162, 167, 201, 199), (175, 166, 181, 202), (156, 168, 182, 178), (167, 211, 213, 201), (152, 190, 212, 210), (45, 206, 211, 167), (8, 152, 210, 204), (214, 219, 209, 204), (219, 218, 208, 209), (190, 35, 207, 212), (201, 213, 205, 27), (218, 216, 206, 208), (84, 42, 216, 218), (138, 84, 218, 219), (2, 138, 219, 214), (211, 220, 221, 213), (210, 212, 223, 222), (206, 216, 220, 211), (204, 210, 222, 214), (212, 207, 217, 223), (213, 221, 215, 205), (10, 119, 87, 34, 27, 205, 215, 37, 97, 123, 33, 217, 207, 35), (161, 241, 243, 198), (154, 192, 242, 240), (25, 227, 241, 161), (16, 154, 240, 224), (68, 130, 239, 234), (244, 257, 238, 224), (257, 256, 237, 238), (130, 110, 236, 239), (64, 68, 234, 232), (253, 255, 235, 233), (110, 69, 235, 236), (60, 64, 232, 230), (251, 253, 233, 231), (18, 60, 230, 225), (249, 251, 231, 229), (192, 39, 228, 242), (15, 226, 229, 23), (198, 243, 226, 15), (39, 18, 225, 228), (256, 247, 227, 237), (96, 31, 247, 256), (29, 59, 251, 249), (59, 63, 253, 251), (63, 67, 255, 253), (145, 96, 256, 257), (12, 145, 257, 244), (241, 258, 259, 243), (240, 242, 263, 262), (227, 247, 258, 241), (224, 240, 262, 244), (234, 239, 261, 254), (239, 236, 260, 261), (232, 234, 254, 252), (236, 235, 255, 260), (230, 232, 252, 250), (225, 230, 250, 245), (242, 228, 248, 263), (226, 246, 249, 229), (243, 259, 246, 226), (228, 225, 245, 248), (158, 273, 275, 195), (160, 197, 274, 272), (13, 268, 273, 158), (24, 160, 272, 265), (277, 283, 271, 265), (283, 282, 270, 271), (282, 280, 268, 270), (197, 43, 269, 274), (43, 26, 266, 269), (4, 264, 267, 11), (195, 275, 264, 4), (82, 19, 280, 282), (137, 82, 282, 283), (20, 137, 283, 277), (273, 284, 285, 275), (272, 274, 287, 286), (268, 280, 284, 273), (265, 272, 286, 277), (274, 269, 281, 287), (269, 266, 278, 281), (264, 276, 279, 267), (275, 285, 276, 264), (166, 305, 307, 181), (164, 179, 306, 304), (3, 290, 305, 166), (1, 164, 304, 291), (79, 135, 303, 299), (311, 321, 302, 291), (321, 320, 301, 302), (135, 115, 300, 303), (316, 318, 298, 296), (115, 78, 298, 300), (71, 75, 297, 295), (75, 79, 299, 297), (5, 71, 295, 292), (309, 314, 294, 289), (314, 316, 296, 294), (320, 310, 290, 301), (179, 32, 293, 306), (32, 5, 292, 293), (181, 307, 288, 41), (41, 288, 289, 38), (93, 7, 310, 320), (72, 76, 316, 314), (6, 72, 314, 309), (76, 80, 318, 316), (142, 93, 320, 321), (28, 142, 321, 311), (305, 322, 323, 307), (304, 306, 327, 326), (290, 310, 322, 305), (291, 304, 326, 311), (299, 303, 325, 319), (303, 300, 324, 325), (300, 298, 318, 324), (295, 297, 317, 315), (297, 299, 319, 317), (292, 295, 315, 312), (306, 293, 313, 327), (293, 292, 312, 313), (307, 323, 308, 288), (288, 308, 309, 289), (215, 37, 33, 217), (205, 215, 217, 207), (27, 205, 207, 35), (35, 119, 87, 27), (87, 34, 27), (10, 119, 35), (22, 124, 278, 18), (23, 98, 279, 17), (98, 279, 278, 124), (26, 120, 266), (88, 11, 267), (88, 267, 266, 120)])
me_cube.materials.append(mat_flesh_colour)
me_cube.use_remesh_preserve_volume = False
me_cube.use_remesh_preserve_attributes = False
me_cube.use_mirror_vertex_groups = False
me_cube.update()

# ---- objects
ob_left_hand = bpy.data.objects.new('Left hand', me_cube_003)
ob_right_hand = bpy.data.objects.new('Right hand', me_cube)
ob_lamp = bpy.data.objects.new('Lamp', light_lamp)
ob_camera = bpy.data.objects.new('Camera', cam_camera)

# ---- transforms, parenting, visibility, modifiers, constraints
ob_left_hand.location = (0.0, 0.0, 1.999)
ob_left_hand.lock_rotations_4d = False
ob_left_hand.empty_display_type = 'ARROWS'
ob_left_hand.lineart.crease_threshold = 0.0
ob_right_hand.location = (0.0, 0.0, 2.025)
ob_right_hand.lock_rotations_4d = False
ob_right_hand.empty_display_type = 'ARROWS'
ob_right_hand.lineart.crease_threshold = 0.0
ob_lamp.location = (4.076, 4.986, 5.904)
ob_lamp.rotation_euler = (0.6503, 0.05522, 1.866)
ob_lamp.lock_rotations_4d = False
ob_lamp.empty_display_type = 'ARROWS'
ob_lamp.color = (0.0, 0.0, 0.0, 0.0)
ob_lamp.lineart.crease_threshold = 0.0
ob_camera.location = (7.481, -6.508, 5.344)
ob_camera.rotation_euler = (1.109, 0.01082, 0.8149)
ob_camera.lock_rotations_4d = False
ob_camera.empty_display_type = 'ARROWS'
ob_camera.color = (0.0, 0.0, 0.0, 0.0)
ob_camera.display_type = 'WIRE'
ob_camera.lineart.crease_threshold = 0.0

# ---- collection membership
col_collection_1.objects.link(ob_left_hand)
col_collection_1.objects.link(ob_right_hand)
col_collection_1.objects.link(ob_lamp)
col_collection_1.objects.link(ob_camera)

# ---- scene / render settings (as saved in the file)
scene.camera = ob_camera
scene.frame_start = 1; scene.frame_end = 250; scene.frame_set(1)
scene.render.engine = 'BLENDER_EEVEE_NEXT'
scene.render.resolution_percentage = 50
scene.render.dither_intensity = 0.0
scene.cycles.use_denoising = False
scene.cycles.samples = 128
scene.cycles.sampling_pattern = 'TABULATED_SOBOL'
scene.cycles.light_sampling_threshold = 0.0
scene.cycles.use_adaptive_sampling = False
scene.cycles.use_light_tree = False
scene.cycles.blur_glossy = 0.0
scene.cycles.sample_clamp_indirect = 0.0
scene.view_settings.view_transform = 'Standard'
bpy.context.view_layer.update()
